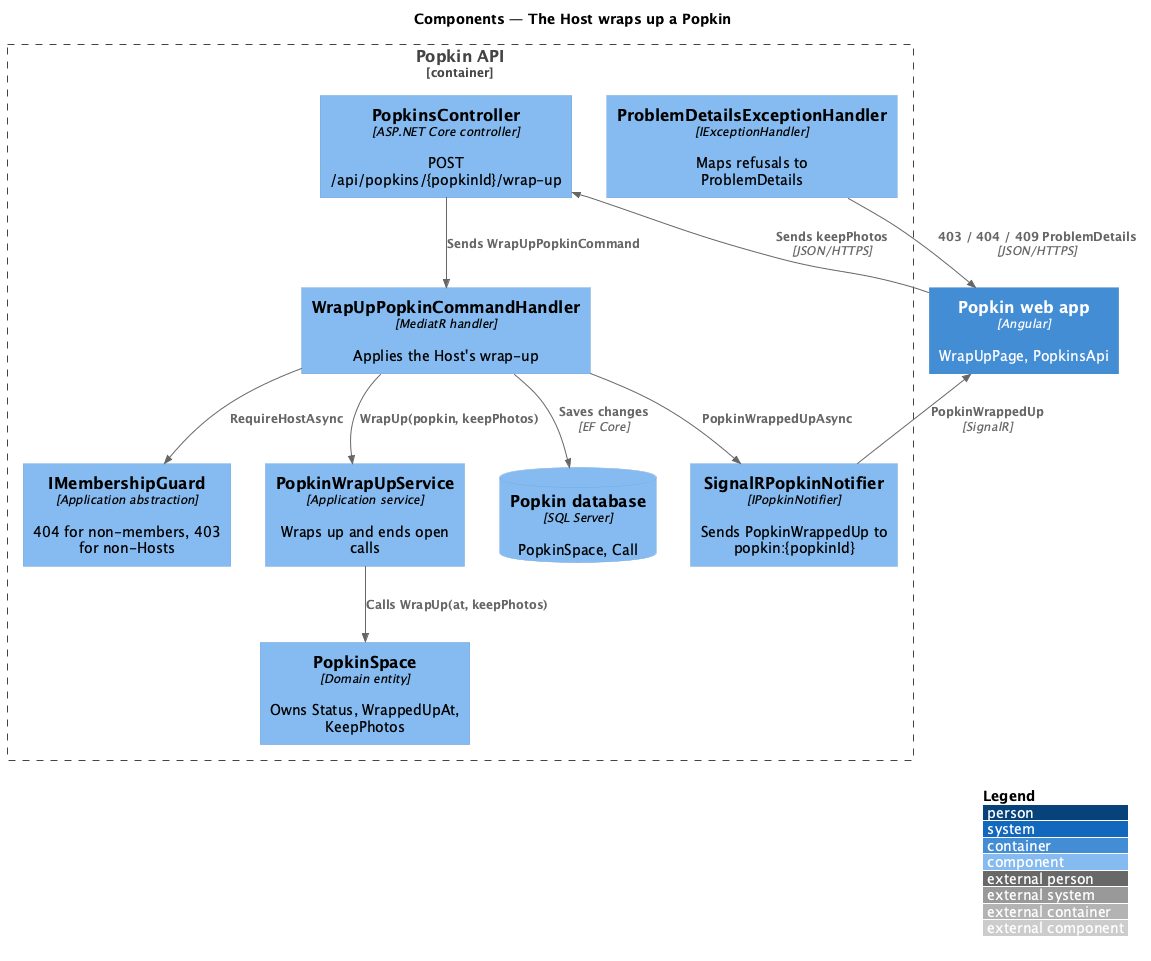

The diagram above was rendered by PlantUML. Its source (embedded in the PNG):
@startuml
!include <C4/C4_Component>
LAYOUT_WITH_LEGEND()
title Components — The Host wraps up a Popkin

Container(spa, "Popkin web app", "Angular", "WrapUpPage, PopkinsApi")
Container_Boundary(api, "Popkin API") {
  Component(ctrl, "PopkinsController", "ASP.NET Core controller", "POST /api/popkins/{popkinId}/wrap-up")
  Component(handler, "WrapUpPopkinCommandHandler", "MediatR handler", "Applies the Host's wrap-up")
  Component(guard, "IMembershipGuard", "Application abstraction", "404 for non-members, 403 for non-Hosts")
  Component(service, "PopkinWrapUpService", "Application service", "Wraps up and ends open calls")
  Component(entity, "PopkinSpace", "Domain entity", "Owns Status, WrappedUpAt, KeepPhotos")
  Component(notifier, "SignalRPopkinNotifier", "IPopkinNotifier", "Sends PopkinWrappedUp to popkin:{popkinId}")
  Component(errors, "ProblemDetailsExceptionHandler", "IExceptionHandler", "Maps refusals to ProblemDetails")
  ComponentDb(db, "Popkin database", "SQL Server", "PopkinSpace, Call")
}
Rel(spa, ctrl, "Sends keepPhotos", "JSON/HTTPS")
Rel(ctrl, handler, "Sends WrapUpPopkinCommand")
Rel(handler, guard, "RequireHostAsync")
Rel(handler, service, "WrapUp(popkin, keepPhotos)")
Rel(service, entity, "Calls WrapUp(at, keepPhotos)")
Rel(handler, db, "Saves changes", "EF Core")
Rel(handler, notifier, "PopkinWrappedUpAsync")
Rel(notifier, spa, "PopkinWrappedUp", "SignalR")
Rel(errors, spa, "403 / 404 / 409 ProblemDetails", "JSON/HTTPS")
@enduml